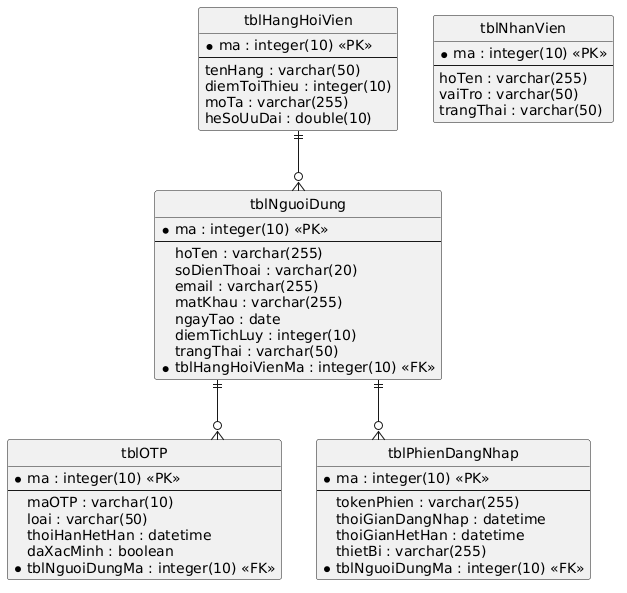

The diagram above was rendered by PlantUML. Its source (embedded in the PNG):
@startuml
skinparam linetype ortho
hide circle

entity "tblNguoiDung" {
  * ma : integer(10) <<PK>>
  --
  hoTen : varchar(255)
  soDienThoai : varchar(20)
  email : varchar(255)
  matKhau : varchar(255)
  ngayTao : date
  diemTichLuy : integer(10)
  trangThai : varchar(50)
  * tblHangHoiVienMa : integer(10) <<FK>>
}

entity "tblHangHoiVien" {
  * ma : integer(10) <<PK>>
  --
  tenHang : varchar(50)
  diemToiThieu : integer(10)
  moTa : varchar(255)
  heSoUuDai : double(10)
}

entity "tblOTP" {
  * ma : integer(10) <<PK>>
  --
  maOTP : varchar(10)
  loai : varchar(50)
  thoiHanHetHan : datetime
  daXacMinh : boolean
  * tblNguoiDungMa : integer(10) <<FK>>
}

entity "tblPhienDangNhap" {
  * ma : integer(10) <<PK>>
  --
  tokenPhien : varchar(255)
  thoiGianDangNhap : datetime
  thoiGianHetHan : datetime
  thietBi : varchar(255)
  * tblNguoiDungMa : integer(10) <<FK>>
}

entity "tblNhanVien" {
  * ma : integer(10) <<PK>>
  --
  hoTen : varchar(255)
  vaiTro : varchar(50)
  trangThai : varchar(50)
}

tblHangHoiVien ||--o{ tblNguoiDung
tblNguoiDung ||--o{ tblOTP
tblNguoiDung ||--o{ tblPhienDangNhap
@enduml